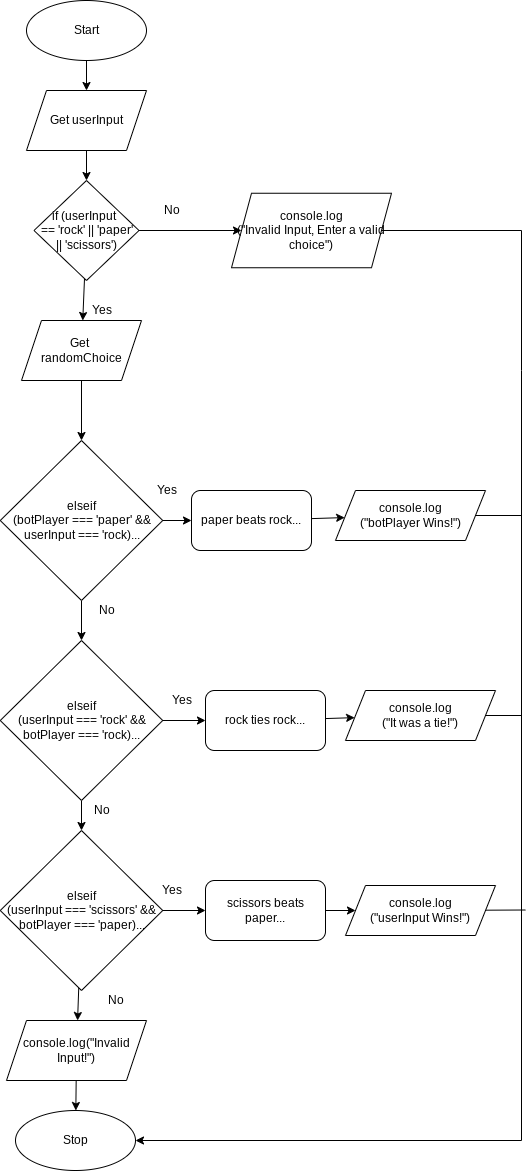

The diagram above was exported from draw.io. Its source (the exported page's mxGraphModel, read from the mxfile embedded in the PNG):
<mxGraphModel dx="754" dy="661" grid="1" gridSize="10" guides="1" tooltips="1" connect="1" arrows="1" fold="1" page="1" pageScale="1" pageWidth="827" pageHeight="1169" math="0" shadow="0">
  <root>
    <mxCell id="0" />
    <mxCell id="1" parent="0" />
    <mxCell id="2" value="" style="edgeStyle=none;html=1;" parent="1" source="3" target="6" edge="1">
      <mxGeometry relative="1" as="geometry" />
    </mxCell>
    <mxCell id="3" value="Start" style="ellipse;whiteSpace=wrap;html=1;" parent="1" vertex="1">
      <mxGeometry x="105" y="140" width="120" height="60" as="geometry" />
    </mxCell>
    <mxCell id="4" value="Stop" style="ellipse;whiteSpace=wrap;html=1;" parent="1" vertex="1">
      <mxGeometry x="94" y="1250" width="120" height="60" as="geometry" />
    </mxCell>
    <mxCell id="122" value="" style="edgeStyle=none;html=1;" parent="1" source="6" target="31" edge="1">
      <mxGeometry relative="1" as="geometry" />
    </mxCell>
    <mxCell id="6" value="Get userInput" style="shape=parallelogram;perimeter=parallelogramPerimeter;whiteSpace=wrap;html=1;fixedSize=1;" parent="1" vertex="1">
      <mxGeometry x="105" y="230" width="120" height="60" as="geometry" />
    </mxCell>
    <mxCell id="95" style="edgeStyle=none;rounded=0;html=1;fontSize=10;endArrow=none;endFill=0;" parent="1" source="8" edge="1">
      <mxGeometry relative="1" as="geometry">
        <mxPoint x="600" y="655" as="targetPoint" />
      </mxGeometry>
    </mxCell>
    <mxCell id="8" value="console.log&lt;br&gt;(&quot;botPlayer Wins!&quot;)" style="shape=parallelogram;perimeter=parallelogramPerimeter;whiteSpace=wrap;html=1;fixedSize=1;" parent="1" vertex="1">
      <mxGeometry x="414" y="630" width="150" height="50" as="geometry" />
    </mxCell>
    <mxCell id="125" value="" style="edgeStyle=none;html=1;" parent="1" source="18" target="4" edge="1">
      <mxGeometry relative="1" as="geometry" />
    </mxCell>
    <mxCell id="18" value="console.log(&quot;Invalid Input!&quot;)" style="shape=parallelogram;perimeter=parallelogramPerimeter;whiteSpace=wrap;html=1;fixedSize=1;" parent="1" vertex="1">
      <mxGeometry x="85" y="1160" width="140" height="60" as="geometry" />
    </mxCell>
    <mxCell id="58" value="" style="edgeStyle=none;html=1;startArrow=none;" parent="1" source="25" target="57" edge="1">
      <mxGeometry relative="1" as="geometry" />
    </mxCell>
    <mxCell id="92" value="" style="edgeStyle=none;rounded=0;html=1;fontSize=10;" parent="1" source="31" target="90" edge="1">
      <mxGeometry relative="1" as="geometry" />
    </mxCell>
    <mxCell id="121" value="" style="edgeStyle=none;html=1;" parent="1" source="31" target="25" edge="1">
      <mxGeometry relative="1" as="geometry" />
    </mxCell>
    <mxCell id="31" value="if (userInput&amp;nbsp; &lt;br&gt;== 'rock' || 'paper'&lt;br&gt;|| 'scissors')" style="rhombus;whiteSpace=wrap;html=1;" parent="1" vertex="1">
      <mxGeometry x="112.5" y="320" width="105" height="100" as="geometry" />
    </mxCell>
    <mxCell id="108" value="" style="edgeStyle=none;rounded=0;html=1;fontSize=10;endArrow=classic;endFill=1;" parent="1" target="104" edge="1">
      <mxGeometry relative="1" as="geometry">
        <mxPoint x="219" y="1050" as="sourcePoint" />
      </mxGeometry>
    </mxCell>
    <mxCell id="101" value="" style="edgeStyle=none;rounded=0;html=1;fontSize=10;endArrow=classic;endFill=1;" parent="1" source="57" target="96" edge="1">
      <mxGeometry relative="1" as="geometry" />
    </mxCell>
    <mxCell id="113" value="" style="edgeStyle=none;html=1;" parent="1" source="57" target="112" edge="1">
      <mxGeometry relative="1" as="geometry" />
    </mxCell>
    <mxCell id="57" value="elseif&lt;br&gt;(botPlayer === 'paper' &amp;amp;&amp;amp; userInput === 'rock)..." style="rhombus;whiteSpace=wrap;html=1;" parent="1" vertex="1">
      <mxGeometry x="78.75" y="580" width="162.5" height="160" as="geometry" />
    </mxCell>
    <mxCell id="63" value="&lt;font style=&quot;font-size: 12px&quot;&gt;Yes&lt;/font&gt;" style="text;html=1;align=center;verticalAlign=middle;resizable=0;points=[];autosize=1;strokeColor=none;fillColor=none;fontSize=10;" parent="1" vertex="1">
      <mxGeometry x="225" y="620" width="40" height="20" as="geometry" />
    </mxCell>
    <mxCell id="66" value="&lt;font style=&quot;font-size: 12px&quot;&gt;Yes&lt;/font&gt;" style="text;html=1;align=center;verticalAlign=middle;resizable=0;points=[];autosize=1;strokeColor=none;fillColor=none;fontSize=10;" parent="1" vertex="1">
      <mxGeometry x="230" y="1020" width="40" height="20" as="geometry" />
    </mxCell>
    <mxCell id="84" value="&lt;font style=&quot;font-size: 12px&quot;&gt;No&lt;/font&gt;" style="text;html=1;align=center;verticalAlign=middle;resizable=0;points=[];autosize=1;strokeColor=none;fillColor=none;fontSize=10;" parent="1" vertex="1">
      <mxGeometry x="170" y="740" width="30" height="20" as="geometry" />
    </mxCell>
    <mxCell id="85" value="&lt;font style=&quot;font-size: 12px&quot;&gt;No&lt;/font&gt;" style="text;html=1;align=center;verticalAlign=middle;resizable=0;points=[];autosize=1;strokeColor=none;fillColor=none;fontSize=10;" parent="1" vertex="1">
      <mxGeometry x="165" y="940" width="30" height="20" as="geometry" />
    </mxCell>
    <mxCell id="86" value="&lt;font style=&quot;font-size: 12px&quot;&gt;No&lt;/font&gt;" style="text;html=1;align=center;verticalAlign=middle;resizable=0;points=[];autosize=1;strokeColor=none;fillColor=none;fontSize=10;" parent="1" vertex="1">
      <mxGeometry x="179" y="1130" width="30" height="20" as="geometry" />
    </mxCell>
    <mxCell id="94" style="edgeStyle=none;rounded=0;html=1;fontSize=10;endArrow=none;endFill=0;" parent="1" source="87" edge="1">
      <mxGeometry relative="1" as="geometry">
        <mxPoint x="600" y="855" as="targetPoint" />
      </mxGeometry>
    </mxCell>
    <mxCell id="87" value="console.log&lt;br&gt;(&quot;It was a tie!&quot;)" style="shape=parallelogram;perimeter=parallelogramPerimeter;whiteSpace=wrap;html=1;fixedSize=1;" parent="1" vertex="1">
      <mxGeometry x="424" y="830" width="150" height="50" as="geometry" />
    </mxCell>
    <mxCell id="93" style="edgeStyle=none;rounded=0;html=1;entryX=1;entryY=0.5;entryDx=0;entryDy=0;fontSize=10;" parent="1" source="90" target="4" edge="1">
      <mxGeometry relative="1" as="geometry">
        <Array as="points">
          <mxPoint x="600" y="370" />
          <mxPoint x="600" y="510" />
          <mxPoint x="600" y="1280" />
        </Array>
      </mxGeometry>
    </mxCell>
    <mxCell id="90" value="console.log&lt;br&gt;(&quot;Invalid Input, Enter a valid choice&quot;)" style="shape=parallelogram;perimeter=parallelogramPerimeter;whiteSpace=wrap;html=1;fixedSize=1;" parent="1" vertex="1">
      <mxGeometry x="310" y="332.75" width="160" height="74.5" as="geometry" />
    </mxCell>
    <mxCell id="99" value="" style="edgeStyle=none;rounded=0;html=1;fontSize=10;endArrow=classic;endFill=1;" parent="1" source="96" target="8" edge="1">
      <mxGeometry relative="1" as="geometry" />
    </mxCell>
    <mxCell id="96" value="paper beats rock..." style="rounded=1;whiteSpace=wrap;html=1;" parent="1" vertex="1">
      <mxGeometry x="270" y="630" width="120" height="60" as="geometry" />
    </mxCell>
    <mxCell id="98" value="" style="edgeStyle=none;rounded=0;html=1;fontSize=10;endArrow=classic;endFill=1;" parent="1" source="97" target="87" edge="1">
      <mxGeometry relative="1" as="geometry" />
    </mxCell>
    <mxCell id="97" value="rock ties rock..." style="rounded=1;whiteSpace=wrap;html=1;" parent="1" vertex="1">
      <mxGeometry x="284" y="830" width="120" height="60" as="geometry" />
    </mxCell>
    <mxCell id="106" value="" style="edgeStyle=none;rounded=0;html=1;fontSize=10;endArrow=classic;endFill=1;" parent="1" source="104" target="105" edge="1">
      <mxGeometry relative="1" as="geometry" />
    </mxCell>
    <mxCell id="104" value="scissors beats paper..." style="rounded=1;whiteSpace=wrap;html=1;" parent="1" vertex="1">
      <mxGeometry x="284" y="1020" width="120" height="60" as="geometry" />
    </mxCell>
    <mxCell id="107" style="edgeStyle=none;rounded=0;html=1;fontSize=10;endArrow=none;endFill=0;" parent="1" source="105" edge="1">
      <mxGeometry relative="1" as="geometry">
        <mxPoint x="604" y="1049.5" as="targetPoint" />
      </mxGeometry>
    </mxCell>
    <mxCell id="105" value="console.log&lt;br&gt;(&quot;userInput Wins!&quot;)" style="shape=parallelogram;perimeter=parallelogramPerimeter;whiteSpace=wrap;html=1;fixedSize=1;" parent="1" vertex="1">
      <mxGeometry x="424" y="1025" width="150" height="50" as="geometry" />
    </mxCell>
    <mxCell id="109" value="&lt;span style=&quot;font-size: 12px&quot;&gt;No&lt;/span&gt;" style="text;html=1;align=center;verticalAlign=middle;resizable=0;points=[];autosize=1;strokeColor=none;fillColor=none;fontSize=10;" parent="1" vertex="1">
      <mxGeometry x="235" y="340" width="30" height="20" as="geometry" />
    </mxCell>
    <mxCell id="115" value="" style="edgeStyle=none;html=1;" parent="1" source="112" target="114" edge="1">
      <mxGeometry relative="1" as="geometry" />
    </mxCell>
    <mxCell id="118" style="edgeStyle=none;html=1;entryX=0;entryY=0.5;entryDx=0;entryDy=0;" parent="1" source="112" target="97" edge="1">
      <mxGeometry relative="1" as="geometry" />
    </mxCell>
    <mxCell id="112" value="elseif&lt;br&gt;(userInput === 'rock' &amp;amp;&amp;amp; botPlayer === 'rock)..." style="rhombus;whiteSpace=wrap;html=1;" parent="1" vertex="1">
      <mxGeometry x="78.75" y="780" width="162.5" height="160" as="geometry" />
    </mxCell>
    <mxCell id="124" value="" style="edgeStyle=none;html=1;" parent="1" source="114" target="18" edge="1">
      <mxGeometry relative="1" as="geometry" />
    </mxCell>
    <mxCell id="114" value="elseif&lt;br&gt;(userInput === 'scissors' &amp;amp;&amp;amp; botPlayer === 'paper)..." style="rhombus;whiteSpace=wrap;html=1;" parent="1" vertex="1">
      <mxGeometry x="78.75" y="970" width="162.5" height="160" as="geometry" />
    </mxCell>
    <mxCell id="117" value="&lt;font style=&quot;font-size: 12px&quot;&gt;Yes&lt;/font&gt;" style="text;html=1;align=center;verticalAlign=middle;resizable=0;points=[];autosize=1;strokeColor=none;fillColor=none;fontSize=10;" parent="1" vertex="1">
      <mxGeometry x="240" y="830" width="40" height="20" as="geometry" />
    </mxCell>
    <mxCell id="25" value="Get &lt;br&gt;randomChoice" style="shape=parallelogram;perimeter=parallelogramPerimeter;whiteSpace=wrap;html=1;fixedSize=1;" parent="1" vertex="1">
      <mxGeometry x="100" y="460" width="120" height="60" as="geometry" />
    </mxCell>
    <mxCell id="126" value="&lt;font style=&quot;font-size: 12px&quot;&gt;Yes&lt;/font&gt;" style="text;html=1;align=center;verticalAlign=middle;resizable=0;points=[];autosize=1;strokeColor=none;fillColor=none;fontSize=10;" parent="1" vertex="1">
      <mxGeometry x="160" y="440" width="40" height="20" as="geometry" />
    </mxCell>
  </root>
</mxGraphModel>